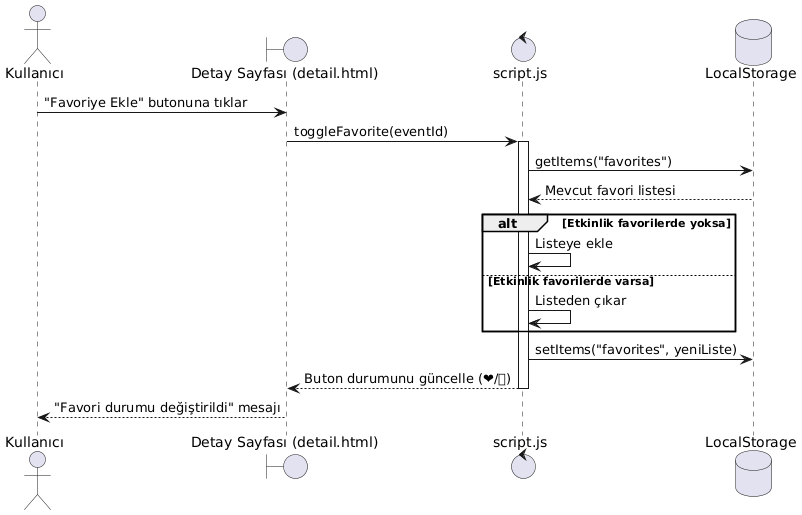

The diagram above was rendered by PlantUML. Its source (embedded in the PNG):
@startuml
actor Kullanıcı
boundary "Detay Sayfası (detail.html)" as UI
control "script.js" as JS
database "LocalStorage" as DB

Kullanıcı -> UI: "Favoriye Ekle" butonuna tıklar
UI -> JS: toggleFavorite(eventId)
activate JS

JS -> DB: getItems("favorites")
DB --> JS: Mevcut favori listesi
alt Etkinlik favorilerde yoksa
    JS -> JS: Listeye ekle
else Etkinlik favorilerde varsa
    JS -> JS: Listeden çıkar
end

JS -> DB: setItems("favorites", yeniListe)
JS --> UI: Buton durumunu güncelle (❤/🤍)
deactivate JS

UI --> Kullanıcı: "Favori durumu değiştirildi" mesajı
@enduml